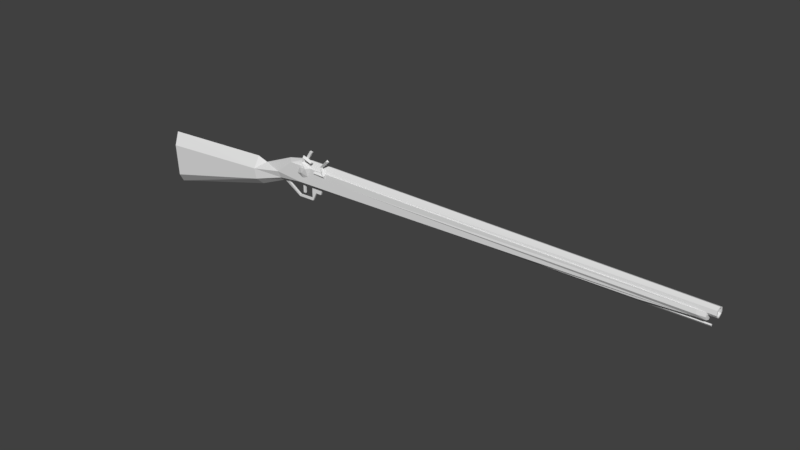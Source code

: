 # Source: rifle_antigo.blend  (saved by Blender 2.79.0; exported with 4.5.12 LTS)
import bpy
from mathutils import Matrix  # noqa: F401  (used for matrix-valued properties, if any)

bpy.ops.wm.read_factory_settings(use_empty=True)
scene = bpy.context.scene
scene.name = 'Scene'

# ---- collections
col_collection_1 = bpy.data.collections.new('Collection 1'); scene.collection.children.link(col_collection_1)

# ---- world
world_world = bpy.data.worlds.new('World'); scene.world = world_world
world_world.color = (0.05088, 0.05088, 0.05088)
world_world.use_sun_shadow = False
world_world.sun_shadow_jitter_overblur = 0.0
world_world.cycles.sampling_method = 'MANUAL'

# ---- meshes
me_plane = bpy.data.meshes.new('Plane')
me_plane.from_pydata([(-1.855, -1.723, -0.1018), (-2.766, -1.509, -0.1205), (-4.61, -1.041, -0.1164), (4.39, -1.879, -0.07262), (-0.8565, -1.889, -0.1018), (-2.28, -1.653, -0.06613), (4.537, -1.881, -0.07296), (-4.631, -1.554, -0.1254), (-2.018, -1.992, -0.1018), (-2.797, -1.672, -0.1246), (-1.663, -1.99, -0.08684), (4.653, -1.983, -0.07302), (4.535, -1.983, -0.07302), (-1.708, -2.043, -0.06099), (4.537, -1.927, -0.08698), (4.418, -1.927, -0.09837), (-1.832, -1.694, -0.01348), (-2.303, -1.76, -0.1018), (-2.26, -1.601, -3.85e-10), (-1.246, -1.989, -0.1018), (-1.025, -1.743, -0.1018), (3.669, -1.767, 0.0), (3.668, -1.824, -0.06267), (4.584, -1.815, 6.896e-10), (4.584, -1.78, -1.224e-09), (-2.174, -1.616, -0.01343), (-1.95, -1.43, -0.01343), (-1.941, -1.461, -0.01343), (-1.681, -1.437, -0.01343), (-1.692, -1.468, -0.01343), (-1.616, -1.574, -0.01343), (-1.689, -1.661, -0.01348), (-1.152, -1.709, -0.01366), (-1.872, -1.685, -0.01347), (-1.869, -1.68, 0.01347), (-1.152, -1.663, -0.01366), (-1.523, -1.574, -0.01343), (-1.492, -1.663, -0.01354), (4.653, -2.043, -0.06126), (4.653, -1.948, -0.05116), (4.54, -1.948, -0.05116), (4.418, -1.983, -0.08569), (4.584, -1.806, -0.01963), (4.653, -1.965, -0.04647), (4.653, -2.029, -0.041), (-0.2529, -1.989, -0.05901), (-0.2499, -2.054, 0.0), (-1.679, -1.989, -0.1018), (-1.869, -1.515, -0.01343), (-1.832, -1.515, -0.01343), (-4.67, -0.8736, 0.0), (-4.699, -1.737, 0.0), (-1.699, -1.768, 0.1018), (-2.766, -1.509, 0.1205), (-4.61, -1.041, 0.1164), (4.39, -1.879, 0.07262), (-2.28, -1.653, 0.06613), (4.537, -1.881, 0.07296), (-2.637, -1.784, 0.0), (-4.631, -1.554, 0.1254), (-2.018, -1.992, 0.1018), (-2.797, -1.672, 0.1246), (-1.663, -1.99, 0.08684), (4.653, -1.983, 0.07302), (4.535, -1.983, 0.07302), (-1.708, -2.043, 0.06099), (4.653, -2.072, 0.0), (4.653, -1.948, 0.05397), (4.537, -1.927, 0.08698), (4.418, -1.927, 0.09837), (-1.832, -1.694, 0.01348), (-1.768, -2.073, 0.0), (-2.121, -2.003, -1.61e-09), (-2.746, -1.396, 0.0), (-2.811, -1.839, 0.0), (-2.303, -1.76, 0.1018), (3.668, -1.824, 0.04184), (-2.174, -1.616, 0.01343), (-1.95, -1.43, 0.01343), (-1.941, -1.461, 0.01343), (-1.681, -1.437, 0.01343), (-1.692, -1.468, 0.01343), (-1.616, -1.574, 0.01343), (-1.689, -1.661, 0.01348), (-1.696, -1.697, 0.01348), (-1.152, -1.709, 0.01366), (-1.152, -1.663, 0.01366), (-1.523, -1.574, 0.01343), (-1.492, -1.663, 0.01354), (4.653, -2.043, 0.06126), (4.541, -1.918, 3.75e-10), (4.54, -1.948, 0.05383), (4.418, -1.983, 0.08569), (4.537, -1.851, -7.351e-10), (4.653, -2.052, 4.953e-10), (4.584, -1.806, 0.01662), (3.668, -1.802, 0.0), (4.379, -1.833, 0.0), (4.653, -1.965, 0.04703), (4.653, -2.029, 0.0404), (-0.2529, -1.989, 0.05901), (-1.679, -1.989, 0.1018), (-1.869, -1.515, 0.01343), (-1.832, -1.515, 0.01343), (-1.687, -1.871, 0.1302), (-1.73, -2.08, -0.1018), (-1.778, -2.066, -0.1018), (-1.749, -1.984, -0.1018), (-1.84, -1.964, -0.1018), (-1.635, -1.993, -0.1018), (-1.89, -1.861, -0.1018), (-1.685, -1.847, -0.1018), (-1.784, -1.808, -0.1018), (-1.718, -2.127, -0.1018), (-1.75, -2.175, -0.1018), (-1.593, -2.079, -0.1018), (-1.576, -2.12, -0.1018), (-1.545, -1.934, -0.1018), (-1.544, -1.976, -0.1018), (-1.356, -1.914, -0.1018), (-1.408, -1.972, -0.1018), (-1.33, -1.975, -0.1018), (-1.429, -2.082, -0.09478), (-1.386, -2.077, -0.09478), (-1.29, -2.227, -0.09478), (-1.253, -2.203, -0.09478), (-1.695, -2.079, -0.1018), (-1.731, -2.098, -0.1018), (-1.624, -2.271, -0.1018), (-1.581, -2.26, -0.1018), (-1.754, -2.073, -0.1439), (-1.696, -1.983, -0.1439), (-1.775, -1.901, -0.1439), (-1.731, -2.098, -0.07494), (-1.695, -2.079, -0.07494), (-1.734, -2.151, -0.1439), (-1.584, -2.1, -0.1439), (-1.545, -1.955, -0.1294), (-1.358, -1.953, -0.1294), (-1.397, -2.088, -0.1294), (-1.286, -2.205, -0.1294), (-1.624, -2.271, -0.07494), (-1.581, -2.26, -0.07494), (4.653, -1.918, 0.001404), (-0.2529, -1.96, 0.001128), (4.653, -1.935, 0.001404), (3.669, -1.794, -0.01963), (3.669, -1.799, 0.01662)], [], [(9, 1, 5, 17), (73, 18, 1), (74, 9, 58), (51, 7, 9, 74), (58, 8, 72), (8, 71, 72), (47, 19, 10), (15, 3, 6, 14), (58, 9, 17), (1, 2, 50, 73), (0, 5, 33), (41, 19, 4, 15), (24, 42, 21), (78, 26, 18), (71, 8, 13), (25, 5, 18), (25, 18, 26, 27), (27, 26, 28, 29), (29, 28, 30, 31), (32, 37, 35), (4, 20, 3, 15), (37, 32, 16), (30, 36, 37), (31, 30, 37), (85, 32, 35, 86), (85, 21, 32), (82, 30, 28, 80), (87, 36, 30, 82), (5, 1, 18), (88, 37, 36, 87), (80, 28, 26, 78), (96, 22, 146), (86, 35, 37, 88), (7, 51, 50), (23, 42, 24), (39, 40, 90), (38, 13, 10, 12), (19, 41, 12, 10), (71, 65, 60), (11, 12, 40, 39), (14, 40, 12), (6, 90, 40, 14), (90, 6, 93), (3, 97, 93, 6), (23, 96, 146, 42), (145, 143, 67, 98), (11, 39, 43), (63, 98, 67), (38, 11, 43, 44), (66, 94, 99, 89), (94, 44, 46), (44, 45, 46), (44, 43, 45), (96, 97, 3, 22), (32, 22, 3, 20), (22, 32, 21), (0, 20, 4), (4, 19, 47, 0), (5, 0, 17), (66, 38, 44, 94), (8, 47, 10), (47, 8, 17, 0), (33, 5, 25), (34, 33, 25, 77), (29, 81, 79, 27), (31, 83, 81, 29), (16, 70, 83, 31), (34, 102, 48, 33), (49, 103, 70, 16), (16, 33, 48, 49), (48, 102, 103, 49), (9, 7, 2, 1), (10, 13, 8), (16, 32, 20, 0), (8, 58, 17), (41, 15, 14), (14, 12, 41), (61, 75, 56, 53), (73, 53, 18), (74, 58, 61), (51, 74, 61, 59), (58, 72, 60), (60, 72, 71), (69, 68, 57, 55), (64, 92, 101, 62), (58, 75, 61), (53, 73, 50, 54), (52, 70, 34), (104, 69, 55, 52), (95, 24, 21), (77, 18, 56), (77, 79, 78, 18), (79, 81, 80, 78), (81, 83, 82, 80), (85, 86, 88), (84, 70, 52), (63, 64, 89), (84, 83, 70), (88, 83, 84), (82, 88, 87), (83, 88, 82), (27, 79, 77, 25), (56, 18, 53), (96, 147, 76), (50, 51, 59), (23, 24, 95), (67, 90, 91), (64, 62, 65, 89), (11, 38, 12), (63, 67, 91, 64), (68, 64, 91), (57, 68, 91, 90), (90, 93, 57), (55, 57, 93, 97), (23, 95, 147, 96), (145, 144, 45, 43), (89, 99, 98, 63), (71, 66, 89, 65), (94, 46, 99), (99, 46, 100), (99, 100, 98), (96, 76, 55, 97), (85, 52, 76), (76, 21, 85), (60, 62, 101), (60, 104, 75), (70, 103, 102, 34), (61, 53, 54, 59), (62, 60, 65), (84, 52, 85), (60, 75, 58), (92, 68, 69), (68, 92, 64), (75, 104, 52, 56), (101, 92, 69, 104), (52, 55, 76), (60, 101, 104), (56, 34, 77), (16, 0, 33), (56, 52, 34), (143, 39, 90), (13, 38, 66, 71), (119, 120, 121), (117, 119, 120, 118), (121, 120, 122, 123), (113, 115, 136, 135), (123, 125, 140, 139), (109, 105, 130, 131), (105, 113, 135, 130), (124, 140, 125), (106, 107, 131, 130), (117, 137, 118), (107, 108, 131), (120, 138, 139, 122), (118, 137, 138, 120), (110, 112, 132), (123, 139, 138, 121), (108, 110, 132), (115, 116, 136), (119, 138, 137, 117), (112, 111, 132), (116, 114, 135, 136), (121, 138, 119), (111, 109, 131, 132), (122, 139, 140, 124), (114, 106, 130, 135), (131, 108, 132), (115, 113, 114, 116), (114, 113, 105, 106), (109, 107, 106, 105), (128, 129, 142, 141), (127, 128, 141, 133), (126, 127, 133, 134), (126, 134, 142, 129), (141, 142, 134, 133), (128, 127, 126, 129), (124, 125, 123, 122), (31, 37, 16), (85, 88, 84), (2, 7, 50), (54, 50, 59), (98, 100, 144, 145), (43, 39, 143, 145), (67, 143, 90), (42, 146, 21), (146, 22, 21), (76, 147, 21), (147, 95, 21)])
_uv = me_plane.uv_layers.new(name='UVMap')
_uv.uv.foreach_set('vector', [0.3143, 0.2611, 0.3321, 0.2511, 0.362, 0.3084, 0.3486, 0.3159, 0.3504, 0.2416, 0.3704, 0.3045, 0.3321, 0.2511, 0.2929, 0.2754, 0.3143, 0.2611, 0.3106, 0.2892, 0.165, 0.09109, 0.1943, 0.08924, 0.3143, 0.2611, 0.2929, 0.2754, 0.3106, 0.2892, 0.3538, 0.3641, 0.3357, 0.3601, 0.3538, 0.3641, 0.3642, 0.4018, 0.3357, 0.3601, 0.3887, 0.3937, 0.4407, 0.434, 0.389, 0.3969, 0.9353, 0.8109, 0.9386, 0.8008, 0.9538, 0.8182, 0.9495, 0.8238, 0.3106, 0.2892, 0.3143, 0.2611, 0.3486, 0.3159, 0.3321, 0.2511, 0.2397, 0.05817, 0.2495, 0.03189, 0.3504, 0.2416, 0.39, 0.3543, 0.362, 0.3084, 0.3957, 0.344, 0.9287, 0.8183, 0.4407, 0.434, 0.4886, 0.4552, 0.9353, 0.8109, 0.2445, 0.9255, 0.242, 0.9288, 0.1446, 0.9239, 0.4107, 0.3088, 0.4092, 0.3118, 0.3704, 0.3045, 0.3642, 0.4018, 0.3538, 0.3641, 0.3783, 0.3995, 0.3769, 0.3134, 0.362, 0.3084, 0.3704, 0.3045, 0.3769, 0.3134, 0.3704, 0.3045, 0.4092, 0.3118, 0.4081, 0.3142, 0.4081, 0.3142, 0.4092, 0.3118, 0.4297, 0.3298, 0.4272, 0.3322, 0.4272, 0.3322, 0.4297, 0.3298, 0.4316, 0.3506, 0.4176, 0.3562, 0.4774, 0.4092, 0.4402, 0.3736, 0.4762, 0.4004, 0.4886, 0.4552, 0.483, 0.4275, 0.9386, 0.8008, 0.9353, 0.8109, 0.4402, 0.3736, 0.4774, 0.4092, 0.3999, 0.3475, 0.4316, 0.3506, 0.44, 0.3591, 0.4402, 0.3736, 0.4176, 0.3562, 0.4316, 0.3506, 0.4402, 0.3736, 0.4827, 0.4053, 0.4774, 0.4092, 0.4762, 0.4004, 0.4795, 0.3985, 0.4827, 0.4053, 0.8601, 0.7163, 0.4774, 0.4092, 0.4354, 0.3487, 0.4316, 0.3506, 0.4297, 0.3298, 0.4325, 0.3285, 0.4431, 0.358, 0.44, 0.3591, 0.4316, 0.3506, 0.4354, 0.3487, 0.362, 0.3084, 0.3321, 0.2511, 0.3704, 0.3045, 0.4446, 0.3711, 0.4402, 0.3736, 0.44, 0.3591, 0.4431, 0.358, 0.4325, 0.3285, 0.4297, 0.3298, 0.4092, 0.3118, 0.4107, 0.3088, 0.8619, 0.7192, 0.8562, 0.7243, 0.8594, 0.7192, 0.4795, 0.3985, 0.4762, 0.4004, 0.4402, 0.3736, 0.4446, 0.3711, 0.1943, 0.08924, 0.165, 0.09109, 0.2495, 0.03189, 0.2438, 0.9312, 0.242, 0.9288, 0.2445, 0.9255, 0.9649, 0.8488, 0.954, 0.8303, 0.9655, 0.8253, 0.9527, 0.8574, 0.3783, 0.3995, 0.389, 0.3969, 0.9454, 0.8346, 0.4407, 0.434, 0.9287, 0.8183, 0.9454, 0.8346, 0.389, 0.3969, 0.392, 0.4244, 0.3904, 0.4384, 0.3541, 0.4139, 0.959, 0.8516, 0.9454, 0.8346, 0.954, 0.8303, 0.9649, 0.8488, 0.9495, 0.8238, 0.954, 0.8303, 0.9454, 0.8346, 0.9538, 0.8182, 0.9655, 0.8253, 0.954, 0.8303, 0.9495, 0.8238, 0.9655, 0.8253, 0.9538, 0.8182, 0.9651, 0.8117, 0.9386, 0.8008, 0.9467, 0.79, 0.9651, 0.8117, 0.9538, 0.8182, 0.2438, 0.9312, 0.1445, 0.9312, 0.1445, 0.9289, 0.242, 0.9288, 0.842, 0.9742, 0.8387, 0.9753, 0.841, 0.9645, 0.8443, 0.964, 0.959, 0.8516, 0.9649, 0.8488, 0.9643, 0.8519, 0.8435, 0.9588, 0.8443, 0.964, 0.841, 0.9645, 0.9527, 0.8574, 0.959, 0.8516, 0.9643, 0.8519, 0.9561, 0.86, 0.86, 0.9468, 0.86, 0.9508, 0.8517, 0.9553, 0.8488, 0.9521, 0.4952, 0.873, 0.4953, 0.8815, 0.01281, 0.8777, 0.4953, 0.8815, 0.01253, 0.8864, 0.01281, 0.8777, 0.4953, 0.8815, 0.4953, 0.8899, 0.01253, 0.8864, 0.8619, 0.7192, 0.9467, 0.79, 0.9386, 0.8008, 0.8562, 0.7243, 0.4774, 0.4092, 0.8562, 0.7243, 0.9386, 0.8008, 0.483, 0.4275, 0.8562, 0.7243, 0.4774, 0.4092, 0.8601, 0.7163, 0.39, 0.3543, 0.483, 0.4275, 0.4886, 0.4552, 0.4886, 0.4552, 0.4407, 0.434, 0.3887, 0.3937, 0.39, 0.3543, 0.362, 0.3084, 0.39, 0.3543, 0.3486, 0.3159, 0.9479, 0.8694, 0.9527, 0.8574, 0.9561, 0.86, 0.9519, 0.8691, 0.3538, 0.3641, 0.3887, 0.3937, 0.389, 0.3969, 0.3887, 0.3937, 0.3538, 0.3641, 0.3486, 0.3159, 0.39, 0.3543, 0.3957, 0.344, 0.362, 0.3084, 0.3769, 0.3134, 0.3965, 0.3384, 0.3957, 0.344, 0.3769, 0.3134, 0.3818, 0.3168, 0.4272, 0.3322, 0.4235, 0.3324, 0.4067, 0.3168, 0.4081, 0.3142, 0.4176, 0.3562, 0.4165, 0.3513, 0.4235, 0.3324, 0.4272, 0.3322, 0.3999, 0.3475, 0.4038, 0.3463, 0.4165, 0.3513, 0.4176, 0.3562, 0.3965, 0.3384, 0.4041, 0.3273, 0.4047, 0.3311, 0.3957, 0.344, 0.4072, 0.3318, 0.4117, 0.3291, 0.4038, 0.3463, 0.3999, 0.3475, 0.3999, 0.3475, 0.3957, 0.344, 0.4047, 0.3311, 0.4072, 0.3318, 0.4047, 0.3311, 0.4041, 0.3271, 0.4117, 0.3289, 0.4072, 0.3318, 0.3143, 0.2611, 0.1943, 0.08924, 0.2397, 0.05817, 0.3321, 0.2511, 0.389, 0.3969, 0.3783, 0.3995, 0.3538, 0.3641, 0.3999, 0.3475, 0.4774, 0.4092, 0.483, 0.4275, 0.39, 0.3543, 0.3538, 0.3641, 0.3106, 0.2892, 0.3486, 0.3159, 0.9287, 0.8183, 0.9353, 0.8109, 0.9495, 0.8238, 0.9495, 0.8238, 0.9454, 0.8346, 0.9287, 0.8183, 0.2552, 0.3637, 0.3091, 0.4047, 0.3002, 0.4174, 0.2426, 0.3809, 0.2305, 0.399, 0.2426, 0.3809, 0.2945, 0.4274, 0.2728, 0.3429, 0.2853, 0.3632, 0.2552, 0.3637, 0.09534, 0.1867, 0.2728, 0.3429, 0.2552, 0.3637, 0.08985, 0.2172, 0.2853, 0.3632, 0.3511, 0.3953, 0.3541, 0.4139, 0.3541, 0.4139, 0.3511, 0.3953, 0.392, 0.4244, 0.7997, 0.9365, 0.8146, 0.9507, 0.809, 0.9556, 0.7889, 0.9409, 0.8258, 0.9457, 0.8073, 0.9288, 0.3846, 0.449, 0.3882, 0.4493, 0.2853, 0.3632, 0.3091, 0.4047, 0.2552, 0.3637, 0.2426, 0.3809, 0.2305, 0.399, 0.02313, 0.2681, 0.05184, 0.261, 0.3621, 0.4641, 0.3411, 0.4624, 0.3372, 0.4597, 0.3724, 0.4574, 0.7997, 0.9365, 0.7889, 0.9409, 0.3621, 0.4641, 0.3424, 0.9278, 0.3444, 0.931, 0.2448, 0.931, 0.3042, 0.434, 0.2945, 0.4274, 0.3002, 0.4174, 0.3042, 0.434, 0.3105, 0.471, 0.3069, 0.4728, 0.2945, 0.4274, 0.3105, 0.471, 0.3321, 0.4932, 0.3303, 0.4968, 0.3069, 0.4728, 0.3321, 0.4932, 0.3499, 0.4774, 0.3482, 0.4909, 0.3303, 0.4968, 0.2833, 0.9313, 0.2833, 0.9364, 0.2447, 0.9364, 0.3524, 0.4738, 0.3411, 0.4624, 0.3621, 0.4641, 0.8435, 0.9588, 0.8258, 0.9457, 0.8488, 0.9521, 0.3524, 0.4738, 0.3499, 0.4774, 0.3411, 0.4624, 0.366, 0.4942, 0.3499, 0.4774, 0.3524, 0.4738, 0.3974, 0.9239, 0.4148, 0.9239, 0.4061, 0.9301, 0.3499, 0.4774, 0.366, 0.4942, 0.3482, 0.4909, 0.4081, 0.3142, 0.4067, 0.3168, 0.3818, 0.3168, 0.3769, 0.3134, 0.3002, 0.4174, 0.2945, 0.4274, 0.2426, 0.3809, 0.7033, 0.8684, 0.7033, 0.8661, 0.7074, 0.8631, 0.02313, 0.2681, 0.09534, 0.1867, 0.08985, 0.2172, 0.3438, 0.9257, 0.3444, 0.931, 0.3424, 0.9278, 0.841, 0.9645, 0.8171, 0.9673, 0.8216, 0.9545, 0.8258, 0.9457, 0.3882, 0.4493, 0.3904, 0.4384, 0.8488, 0.9521, 0.959, 0.8516, 0.9527, 0.8574, 0.9454, 0.8346, 0.8435, 0.9588, 0.841, 0.9645, 0.8216, 0.9545, 0.8258, 0.9457, 0.8146, 0.9507, 0.8258, 0.9457, 0.8216, 0.9545, 0.809, 0.9556, 0.8146, 0.9507, 0.8216, 0.9545, 0.8171, 0.9673, 0.8171, 0.9673, 0.8029, 0.9679, 0.809, 0.9556, 0.7889, 0.9409, 0.809, 0.9556, 0.8029, 0.9679, 0.7786, 0.9499, 0.3438, 0.9257, 0.3424, 0.9278, 0.2448, 0.9258, 0.2447, 0.9239, 0.4953, 0.8983, 0.01253, 0.8948, 0.01253, 0.8864, 0.4953, 0.8899, 0.8488, 0.9521, 0.8517, 0.9553, 0.8443, 0.964, 0.8435, 0.9588, 0.392, 0.4244, 0.86, 0.9468, 0.8488, 0.9521, 0.3904, 0.4384, 0.4919, 0.9237, 0.01281, 0.9197, 0.492, 0.9153, 0.492, 0.9153, 0.01281, 0.9197, 0.01253, 0.9111, 0.492, 0.9153, 0.01253, 0.9111, 0.492, 0.9069, 0.7033, 0.8684, 0.7074, 0.8631, 0.7889, 0.9409, 0.7786, 0.9499, 0.3951, 0.5181, 0.3621, 0.4641, 0.7074, 0.8631, 0.7074, 0.8631, 0.6993, 0.8674, 0.3951, 0.5181, 0.3541, 0.4139, 0.3882, 0.4493, 0.3846, 0.449, 0.3541, 0.4139, 0.3724, 0.4574, 0.3091, 0.4047, 0.3411, 0.4624, 0.3247, 0.4765, 0.3217, 0.4732, 0.3372, 0.4597, 0.2552, 0.3637, 0.2426, 0.3809, 0.05184, 0.261, 0.08985, 0.2172, 0.3882, 0.4493, 0.3541, 0.4139, 0.3904, 0.4384, 0.3524, 0.4738, 0.3621, 0.4641, 0.3951, 0.5181, 0.3541, 0.4139, 0.3091, 0.4047, 0.2853, 0.3632, 0.8073, 0.9288, 0.8146, 0.9507, 0.7997, 0.9365, 0.8146, 0.9507, 0.8073, 0.9288, 0.8258, 0.9457, 0.3091, 0.4047, 0.3724, 0.4574, 0.3621, 0.4641, 0.3002, 0.4174, 0.3846, 0.449, 0.8073, 0.9288, 0.7997, 0.9365, 0.3724, 0.4574, 0.3621, 0.4641, 0.7889, 0.9409, 0.7074, 0.8631, 0.3541, 0.4139, 0.3846, 0.449, 0.3724, 0.4574, 0.3002, 0.4174, 0.3372, 0.4597, 0.3042, 0.434, 0.3999, 0.3475, 0.39, 0.3543, 0.3957, 0.344, 0.3002, 0.4174, 0.3621, 0.4641, 0.3372, 0.4597, 0.9753, 0.8458, 0.9649, 0.8488, 0.9655, 0.8253, 0.3783, 0.3995, 0.9527, 0.8574, 0.9479, 0.8694, 0.3642, 0.4018, 0.1442, 0.9375, 0.1354, 0.938, 0.1415, 0.9445, 0.1275, 0.9239, 0.1442, 0.9375, 0.1354, 0.938, 0.1242, 0.9272, 0.1415, 0.9445, 0.1354, 0.938, 0.1248, 0.9451, 0.1286, 0.9481, 0.02886, 0.9356, 0.01626, 0.9415, 0.01759, 0.9369, 0.02803, 0.9294, 0.09339, 0.9352, 0.07217, 0.9314, 0.07764, 0.9283, 0.09441, 0.9301, 0.04506, 0.9482, 0.03452, 0.9368, 0.03729, 0.9316, 0.04787, 0.9395, 0.03452, 0.9368, 0.02886, 0.9356, 0.02803, 0.9294, 0.03729, 0.9316, 0.0745, 0.9239, 0.07764, 0.9283, 0.07217, 0.9314, 0.03996, 0.9265, 0.04904, 0.9313, 0.04787, 0.9395, 0.03729, 0.9316, 0.124, 0.9282, 0.1199, 0.9276, 0.1195, 0.9239, 0.04904, 0.9313, 0.05719, 0.9239, 0.04787, 0.9395, 0.1091, 0.9336, 0.1083, 0.9409, 0.09441, 0.9301, 0.09794, 0.9255, 0.1195, 0.9239, 0.1199, 0.9276, 0.1083, 0.9409, 0.1091, 0.9336, 0.07075, 0.9241, 0.07192, 0.938, 0.06062, 0.9347, 0.09339, 0.9352, 0.09441, 0.9301, 0.1083, 0.9409, 0.1044, 0.9445, 0.05719, 0.9239, 0.07075, 0.9241, 0.06062, 0.9347, 0.01626, 0.9415, 0.01253, 0.9355, 0.01759, 0.9369, 0.112, 0.9447, 0.1083, 0.9409, 0.1199, 0.9276, 0.124, 0.9282, 0.07192, 0.938, 0.06347, 0.9474, 0.06062, 0.9347, 0.01253, 0.9355, 0.02713, 0.9239, 0.02803, 0.9294, 0.01759, 0.9369, 0.1044, 0.9445, 0.1083, 0.9409, 0.112, 0.9447, 0.06347, 0.9474, 0.04506, 0.9482, 0.04787, 0.9395, 0.06062, 0.9347, 0.09794, 0.9255, 0.09441, 0.9301, 0.07764, 0.9283, 0.0745, 0.9239, 0.02713, 0.9239, 0.03996, 0.9265, 0.03729, 0.9316, 0.02803, 0.9294, 0.04787, 0.9395, 0.05719, 0.9239, 0.06062, 0.9347, 0.3967, 0.9289, 0.3815, 0.928, 0.3764, 0.9239, 0.3972, 0.9239, 0.3764, 0.9239, 0.3815, 0.928, 0.3819, 0.9334, 0.3771, 0.9367, 0.3951, 0.9398, 0.3831, 0.9445, 0.3771, 0.9367, 0.3819, 0.9334, 0.3492, 0.9271, 0.3505, 0.9327, 0.3487, 0.9354, 0.3447, 0.9292, 0.3729, 0.928, 0.3492, 0.9271, 0.3493, 0.9239, 0.3731, 0.9249, 0.3699, 0.9321, 0.3729, 0.928, 0.3762, 0.9308, 0.3719, 0.9357, 0.3699, 0.9321, 0.3719, 0.9357, 0.3487, 0.9354, 0.3505, 0.9327, 0.3501, 0.9401, 0.3487, 0.9354, 0.3719, 0.9357, 0.3721, 0.9401, 0.3492, 0.9271, 0.3729, 0.928, 0.3699, 0.9321, 0.3505, 0.9327, 0.1242, 0.9678, 0.1292, 0.969, 0.1286, 0.9481, 0.1248, 0.9451, 0.4176, 0.3562, 0.4402, 0.3736, 0.3999, 0.3475, 0.3951, 0.5181, 0.366, 0.4942, 0.3524, 0.4738, 0.2397, 0.05817, 0.1943, 0.08924, 0.2495, 0.03189, 0.05184, 0.261, 0.02313, 0.2681, 0.08985, 0.2172, 0.492, 0.9069, 0.01253, 0.9111, 0.01253, 0.9028, 0.492, 0.8986, 0.9643, 0.8519, 0.9649, 0.8488, 0.9753, 0.8458, 0.9745, 0.849, 0.841, 0.9645, 0.8387, 0.9753, 0.8171, 0.9673, 0.242, 0.9288, 0.1445, 0.9289, 0.1446, 0.9239, 0.8594, 0.7192, 0.8562, 0.7243, 0.8601, 0.7163, 0.7074, 0.8631, 0.7033, 0.8661, 0.6993, 0.8674, 0.2448, 0.9258, 0.3424, 0.9278, 0.2448, 0.931])
_uv.active_render = True
_uv = me_plane.uv_layers.new(name='UVMap.001')
_uv.uv.foreach_set('vector', [0.6327, 0.9889, 0.6327, 0.9505, 0.4762, 0.9505, 0.4762, 0.9889, 0.7911, 0.9687, 0.6357, 0.9687, 0.7911, 0.9313, 0.4742, 0.3626, 0.4742, 0.3252, 0.4376, 0.3626, 0.8703, 0.001001, 0.7931, 0.001001, 0.7931, 0.3222, 0.8703, 0.3222, 0.9495, 0.8101, 0.9129, 0.9687, 0.9495, 0.9687, 0.5535, 0.4838, 0.5535, 0.406, 0.5169, 0.4838, 0.4742, 0.9717, 0.1604, 0.9788, 0.4742, 0.9788, 0.5535, 0.3646, 0.5357, 0.3646, 0.5357, 0.403, 0.5535, 0.403, 0.6327, 0.8071, 0.6327, 0.7293, 0.4772, 0.8071, 0.001001, 0.7263, 0.3158, 0.7263, 0.3158, 0.6475, 0.001001, 0.6475, 0.6357, 0.3222, 0.7119, 0.002002, 0.7119, 0.3222, 0.7911, 0.3222, 0.7911, 0.001001, 0.7139, 0.001001, 0.7139, 0.3222, 0.4742, 0.9889, 0.4742, 0.9818, 0.1604, 0.9889, 0.9921, 0.8071, 0.999, 0.8071, 0.999, 0.6485, 0.6327, 0.4838, 0.6327, 0.406, 0.5961, 0.4838, 0.4742, 0.3656, 0.4376, 0.403, 0.4742, 0.403, 0.7911, 0.999, 0.7911, 0.9808, 0.6347, 0.9808, 0.6347, 0.999, 0.8406, 0.8899, 0.8327, 0.8899, 0.8327, 0.9687, 0.8406, 0.9687, 0.1178, 0.7283, 0.1, 0.7283, 0.1, 0.8071, 0.1178, 0.8071, 0.9723, 0.9687, 0.9891, 0.8101, 0.9891, 0.9687, 0.4742, 0.8475, 0.4742, 0.8091, 0.1594, 0.8091, 0.1594, 0.8475, 0.7911, 0.8071, 0.7911, 0.6485, 0.6357, 0.8071, 0.3188, 0.3626, 0.3554, 0.3626, 0.3554, 0.3252, 0.4772, 0.4838, 0.5139, 0.4838, 0.5139, 0.406, 0.5139, 0.3646, 0.506, 0.3646, 0.506, 0.3828, 0.5139, 0.3828, 0.1594, 0.9778, 0.4732, 0.9707, 0.1594, 0.9707, 0.0188, 0.7283, 0.0109, 0.7283, 0.0109, 0.8071, 0.0188, 0.8071, 0.8505, 0.8899, 0.8426, 0.8899, 0.8426, 0.9283, 0.8505, 0.9283, 0.6327, 0.9485, 0.4772, 0.9485, 0.6327, 0.9111, 0.4148, 0.3242, 0.4069, 0.3242, 0.4069, 0.3626, 0.4148, 0.3626, 0.0089, 0.7283, 0.001001, 0.7283, 0.001001, 0.8071, 0.0089, 0.8071, 0.5367, 0.3424, 0.5436, 0.3252, 0.5436, 0.3424, 0.9495, 0.9889, 0.9495, 0.9808, 0.7931, 0.9808, 0.7931, 0.9889, 0.7119, 0.6455, 0.6357, 0.6455, 0.7119, 0.3252, 0.4872, 0.3727, 0.494, 0.3727, 0.494, 0.3656, 0.4346, 0.3252, 0.4346, 0.3626, 0.4178, 0.3626, 0.9495, 0.3222, 0.9495, 0.001001, 0.9119, 0.001001, 0.9119, 0.3222, 0.3178, 0.5647, 0.6327, 0.5647, 0.6327, 0.4858, 0.3178, 0.4858, 0.5931, 0.4838, 0.5565, 0.4838, 0.5931, 0.406, 0.5337, 0.403, 0.5337, 0.3646, 0.5159, 0.3646, 0.5159, 0.403, 0.5535, 0.3454, 0.5535, 0.3626, 0.5367, 0.3626, 0.5139, 0.3444, 0.4961, 0.3444, 0.4961, 0.3626, 0.5139, 0.3626, 0.3584, 0.4434, 0.3752, 0.406, 0.3752, 0.4434, 0.6327, 0.3242, 0.5951, 0.3242, 0.5951, 0.403, 0.6327, 0.403, 0.999, 0.3222, 0.999, 0.001001, 0.9911, 0.001001, 0.9911, 0.3222, 0.5039, 0.3646, 0.4961, 0.3646, 0.4961, 0.3828, 0.5039, 0.3828, 0.4841, 0.3757, 0.4772, 0.3828, 0.4841, 0.3828, 0.4841, 0.3656, 0.4841, 0.3727, 0.4772, 0.3727, 0.494, 0.403, 0.494, 0.3848, 0.4861, 0.3848, 0.4861, 0.403, 0.4841, 0.3848, 0.4762, 0.3848, 0.4762, 0.403, 0.4841, 0.403, 0.4742, 0.9687, 0.4742, 0.9515, 0.1604, 0.9687, 0.9099, 0.3252, 0.8733, 0.6455, 0.9099, 0.6455, 0.3158, 0.8909, 0.3158, 0.9081, 0.002002, 0.9081, 0.1594, 0.7667, 0.4742, 0.7667, 0.4742, 0.7283, 0.1594, 0.7283, 0.4742, 0.3222, 0.4742, 0.001001, 0.3178, 0.001001, 0.3178, 0.3222, 0.9099, 0.3222, 0.9099, 0.002002, 0.8733, 0.3222, 0.6347, 0.3212, 0.6347, 0.001001, 0.7109, 0.001001, 0.3158, 0.6455, 0.3158, 0.4858, 0.001001, 0.4858, 0.001001, 0.6455, 0.7911, 0.9283, 0.6357, 0.9283, 0.7911, 0.8909, 0.5139, 0.403, 0.5139, 0.3848, 0.506, 0.3848, 0.506, 0.403, 0.002002, 0.999, 0.1574, 0.999, 0.1574, 0.9919, 0.6327, 0.5667, 0.4762, 0.5667, 0.4762, 0.7263, 0.6327, 0.7263, 0.3188, 0.9485, 0.4742, 0.9111, 0.4742, 0.9485, 0.999, 0.8091, 0.9911, 0.8091, 0.9911, 0.9687, 0.999, 0.9687, 0.0386, 0.7283, 0.0307, 0.7283, 0.0307, 0.8071, 0.0386, 0.8071, 0.0287, 0.7283, 0.0208, 0.7283, 0.0208, 0.8071, 0.0287, 0.8071, 0.4049, 0.3242, 0.397, 0.3242, 0.397, 0.3626, 0.4049, 0.3626, 0.1376, 0.8071, 0.1376, 0.7283, 0.1297, 0.7283, 0.1297, 0.8071, 0.1277, 0.7283, 0.1198, 0.7283, 0.1198, 0.8071, 0.1277, 0.8071, 0.8307, 0.8091, 0.8129, 0.8091, 0.8129, 0.8879, 0.8307, 0.8879, 0.494, 0.3747, 0.4861, 0.3747, 0.4861, 0.3828, 0.494, 0.3828, 0.001001, 0.4838, 0.3158, 0.4838, 0.3158, 0.3242, 0.001001, 0.3242, 0.8733, 0.9687, 0.9099, 0.9687, 0.9099, 0.8101, 0.9891, 0.3222, 0.9891, 0.001001, 0.9515, 0.001001, 0.9515, 0.3222, 0.4742, 0.5677, 0.3188, 0.7263, 0.4742, 0.7263, 0.3782, 0.4838, 0.395, 0.4838, 0.395, 0.4464, 0.3188, 0.4838, 0.3356, 0.4838, 0.3356, 0.4464, 0.001001, 0.9889, 0.1574, 0.9889, 0.1574, 0.9505, 0.001001, 0.9505, 0.6347, 0.8899, 0.6347, 0.9273, 0.7901, 0.8899, 0.5555, 0.405, 0.5921, 0.405, 0.5555, 0.4828, 0.7911, 0.6455, 0.7911, 0.3242, 0.7139, 0.3242, 0.7139, 0.6455, 0.9119, 0.9677, 0.9119, 0.8091, 0.9485, 0.8091, 0.5951, 0.405, 0.6317, 0.405, 0.5951, 0.4828, 0.4346, 0.4434, 0.4346, 0.405, 0.4168, 0.405, 0.4168, 0.4434, 0.3158, 0.9485, 0.3158, 0.9303, 0.001001, 0.9303, 0.001001, 0.9485, 0.8703, 0.8071, 0.8703, 0.6485, 0.7941, 0.8071, 0.8703, 0.3242, 0.7931, 0.3242, 0.7931, 0.6455, 0.8703, 0.6455, 0.0584, 0.7293, 0.0584, 0.8071, 0.04161, 0.8071, 0.1594, 0.8071, 0.4742, 0.8071, 0.4742, 0.7687, 0.1594, 0.7687, 0.1594, 0.9879, 0.1594, 0.9808, 0.4732, 0.9808, 0.4366, 0.3616, 0.4366, 0.3242, 0.4732, 0.3242, 0.9891, 0.8071, 0.9891, 0.6475, 0.9713, 0.6475, 0.9713, 0.8071, 0.1574, 0.8071, 0.1574, 0.7283, 0.1495, 0.7283, 0.1495, 0.8071, 0.8109, 0.8879, 0.8109, 0.8091, 0.7931, 0.8091, 0.7931, 0.8879, 0.998, 0.6475, 0.9911, 0.6475, 0.9911, 0.8061, 0.4346, 0.403, 0.4346, 0.3656, 0.398, 0.403, 0.3752, 0.4838, 0.3752, 0.4464, 0.3584, 0.4838, 0.397, 0.3646, 0.4336, 0.3646, 0.397, 0.402, 0.0406, 0.8061, 0.0406, 0.7283, 0.0574, 0.7283, 0.4732, 0.3646, 0.4366, 0.402, 0.4366, 0.3646, 0.5128, 0.405, 0.4762, 0.4828, 0.4762, 0.405, 0.1475, 0.7283, 0.1396, 0.7283, 0.1396, 0.8071, 0.1475, 0.8071, 0.6347, 0.9303, 0.6347, 0.9677, 0.7901, 0.9303, 0.4831, 0.3646, 0.4762, 0.3646, 0.4762, 0.3717, 0.6347, 0.6445, 0.7109, 0.3242, 0.6347, 0.3242, 0.493, 0.3646, 0.4861, 0.3717, 0.4861, 0.3646, 0.4168, 0.3616, 0.4336, 0.3242, 0.4168, 0.3242, 0.4762, 0.8475, 0.7911, 0.8475, 0.7911, 0.8091, 0.4762, 0.8091, 0.3574, 0.4454, 0.3742, 0.4454, 0.3574, 0.4828, 0.4148, 0.405, 0.397, 0.405, 0.397, 0.4434, 0.4148, 0.4434, 0.4772, 0.3424, 0.494, 0.3252, 0.494, 0.3424, 0.494, 0.3444, 0.4762, 0.3444, 0.4762, 0.3626, 0.494, 0.3626, 0.3386, 0.4838, 0.3554, 0.4838, 0.3554, 0.4464, 0.5931, 0.403, 0.5931, 0.3242, 0.5555, 0.3242, 0.5555, 0.403, 0.999, 0.3242, 0.9911, 0.3242, 0.9911, 0.6455, 0.999, 0.6455, 0.001001, 0.9283, 0.3158, 0.9283, 0.3158, 0.9101, 0.001001, 0.9101, 0.5039, 0.3848, 0.4961, 0.3848, 0.4961, 0.403, 0.5039, 0.403, 0.9495, 0.6455, 0.9495, 0.3242, 0.9119, 0.3242, 0.9119, 0.6455, 0.1594, 0.9505, 0.4732, 0.9505, 0.1594, 0.9677, 0.8723, 0.6445, 0.8723, 0.3242, 0.9089, 0.3242, 0.001001, 0.9071, 0.3148, 0.8899, 0.001001, 0.8899, 0.6327, 0.9081, 0.6327, 0.8899, 0.3178, 0.8899, 0.3178, 0.9081, 0.3158, 0.3222, 0.002002, 0.3222, 0.3158, 0.002002, 0.8723, 0.001001, 0.9089, 0.001001, 0.8723, 0.3212, 0.1564, 0.9909, 0.001001, 0.998, 0.001001, 0.9909, 0.6347, 0.6475, 0.7901, 0.6475, 0.6347, 0.8061, 0.8703, 0.8879, 0.8703, 0.8091, 0.8525, 0.8091, 0.8525, 0.8879, 0.6327, 0.001001, 0.4762, 0.001001, 0.4762, 0.3222, 0.6327, 0.3222, 0.9881, 0.8091, 0.9713, 0.9677, 0.9713, 0.8091, 0.4762, 0.9101, 0.4762, 0.9475, 0.6317, 0.9101, 0.3178, 0.7253, 0.3178, 0.5667, 0.4732, 0.5667, 0.394, 0.4454, 0.3772, 0.4828, 0.3772, 0.4454, 0.3346, 0.4454, 0.3178, 0.4828, 0.3178, 0.4454, 0.1594, 0.8879, 0.4742, 0.8879, 0.4742, 0.8495, 0.1594, 0.8495, 0.9891, 0.6455, 0.9891, 0.3242, 0.9515, 0.3242, 0.9515, 0.6455, 0.001001, 0.3212, 0.3148, 0.001001, 0.001001, 0.001001, 0.8723, 0.9677, 0.8723, 0.8091, 0.9089, 0.8091, 0.3178, 0.9475, 0.4732, 0.9101, 0.3178, 0.9101, 0.3376, 0.4454, 0.3376, 0.4828, 0.3544, 0.4454, 0.7931, 0.8061, 0.8693, 0.6475, 0.7931, 0.6475, 0.395, 0.4434, 0.3782, 0.4434, 0.395, 0.406, 0.4762, 0.8879, 0.7911, 0.8879, 0.7911, 0.8495, 0.4762, 0.8495, 0.3574, 0.405, 0.3574, 0.4424, 0.3742, 0.405, 0.8505, 0.8879, 0.8505, 0.8091, 0.8327, 0.8091, 0.8327, 0.8879, 0.4742, 0.405, 0.4564, 0.405, 0.4564, 0.4434, 0.4742, 0.4434, 0.4544, 0.4434, 0.4544, 0.405, 0.4366, 0.405, 0.4366, 0.4434, 0.1178, 0.8879, 0.1178, 0.8091, 0.1, 0.8091, 0.1, 0.8879, 0.4346, 0.4838, 0.4346, 0.4454, 0.4168, 0.4454, 0.4168, 0.4838, 0.5139, 0.3242, 0.4961, 0.3242, 0.4961, 0.3424, 0.5139, 0.3424, 0.5337, 0.3626, 0.5169, 0.3626, 0.5337, 0.3454, 0.4148, 0.4838, 0.4148, 0.4454, 0.397, 0.4454, 0.397, 0.4838, 0.4762, 0.3818, 0.4762, 0.3747, 0.4831, 0.3747, 0.3178, 0.3242, 0.3178, 0.3616, 0.3544, 0.3242, 0.4742, 0.4454, 0.4564, 0.4454, 0.4564, 0.4838, 0.4742, 0.4838, 0.09801, 0.8091, 0.08021, 0.8091, 0.08021, 0.8879, 0.09801, 0.8879, 0.395, 0.3252, 0.395, 0.3626, 0.3584, 0.3626, 0.4544, 0.4454, 0.4366, 0.4454, 0.4366, 0.4838, 0.4544, 0.4838, 0.3554, 0.403, 0.3554, 0.3656, 0.3188, 0.403, 0.5327, 0.3444, 0.5159, 0.3444, 0.5159, 0.3616, 0.1574, 0.8091, 0.1396, 0.8091, 0.1396, 0.8879, 0.1574, 0.8879, 0.3574, 0.3242, 0.3574, 0.3616, 0.394, 0.3242, 0.1376, 0.8879, 0.1376, 0.8091, 0.1198, 0.8091, 0.1198, 0.8879, 0.5525, 0.3444, 0.5357, 0.3444, 0.5357, 0.3616, 0.8307, 0.8899, 0.7931, 0.8899, 0.7931, 0.9283, 0.8307, 0.9283, 0.0386, 0.8091, 0.0208, 0.8091, 0.0208, 0.8879, 0.0386, 0.8879, 0.3554, 0.4434, 0.3554, 0.405, 0.3376, 0.405, 0.3376, 0.4434, 0.3178, 0.402, 0.3544, 0.3646, 0.3178, 0.3646, 0.0188, 0.8879, 0.0188, 0.8091, 0.001001, 0.8091, 0.001001, 0.8879, 0.3356, 0.405, 0.3178, 0.405, 0.3178, 0.4434, 0.3356, 0.4434, 0.395, 0.3646, 0.3574, 0.3646, 0.3574, 0.403, 0.395, 0.403, 0.5337, 0.3424, 0.5337, 0.3242, 0.5258, 0.3242, 0.5258, 0.3424, 0.09801, 0.8071, 0.09801, 0.7283, 0.09011, 0.7283, 0.09011, 0.8071, 0.5238, 0.3424, 0.5238, 0.3242, 0.5159, 0.3242, 0.5159, 0.3424, 0.08811, 0.7283, 0.08021, 0.7283, 0.08021, 0.8071, 0.08811, 0.8071, 0.07821, 0.8091, 0.06041, 0.8091, 0.06041, 0.8879, 0.07821, 0.8879, 0.0584, 0.8879, 0.0584, 0.8091, 0.0406, 0.8091, 0.0406, 0.8879, 0.07821, 0.7283, 0.06041, 0.7283, 0.06041, 0.8071, 0.07821, 0.8071, 0.5159, 0.405, 0.5159, 0.4828, 0.5525, 0.405, 0.6317, 0.7283, 0.4762, 0.7283, 0.4762, 0.8061, 0.9495, 0.8071, 0.9495, 0.6485, 0.8733, 0.8071, 0.8723, 0.6475, 0.9485, 0.6475, 0.8723, 0.8061, 0.9693, 0.9687, 0.9693, 0.6475, 0.9515, 0.6475, 0.9515, 0.9687, 0.5535, 0.3242, 0.5456, 0.3242, 0.5456, 0.3424, 0.5535, 0.3424, 0.394, 0.405, 0.3772, 0.405, 0.3772, 0.4424, 0.6357, 0.9788, 0.9495, 0.9788, 0.9495, 0.9717, 0.5357, 0.3242, 0.5357, 0.3414, 0.5426, 0.3242, 0.493, 0.3242, 0.4762, 0.3242, 0.4762, 0.3414, 0.6347, 0.9707, 0.9485, 0.9707, 0.6347, 0.9778])
me_plane.use_remesh_preserve_volume = False
me_plane.use_remesh_preserve_attributes = False
me_plane.use_mirror_vertex_groups = False
me_plane.update()

# ---- objects
ob_plane = bpy.data.objects.new('Plane', me_plane)

# ---- transforms, parenting, visibility, modifiers, constraints
ob_plane.location = (0.0, 0.0, 0.0)
ob_plane.rotation_euler = (-1.571, -0.0, 0.0)
ob_plane.lineart.crease_threshold = 0.0

# ---- collection membership
col_collection_1.objects.link(ob_plane)

# ---- scene / render settings (as saved in the file)
scene.frame_start = 1; scene.frame_end = 250; scene.frame_set(1)
scene.render.engine = 'BLENDER_EEVEE_NEXT'
scene.render.resolution_percentage = 50
scene.render.dither_intensity = 0.0
scene.cycles.use_denoising = False
scene.cycles.samples = 128
scene.cycles.sampling_pattern = 'TABULATED_SOBOL'
scene.cycles.use_adaptive_sampling = False
scene.cycles.use_light_tree = False
scene.cycles.blur_glossy = 0.0
scene.cycles.sample_clamp_indirect = 0.0
scene.view_settings.view_transform = 'Standard'
bpy.context.view_layer.update()

# ---- added for rendering (the .blend has no active camera and no usable light): camera, sun
cam_auto = bpy.data.cameras.new('AutoCamera')
cam_auto.lens = 50.0
cam_auto.sensor_width = 36.0
cam_auto.clip_end = 1000.0
ob_auto_camera = bpy.data.objects.new('AutoCamera', cam_auto)
scene.collection.objects.link(ob_auto_camera)
ob_auto_camera.location = (8.72928, -10.5099, 8.57435)
ob_auto_camera.rotation_euler = (1.09748, -7.21219e-08, 0.694738)
scene.camera = ob_auto_camera
light_auto_sun = bpy.data.lights.new('AutoSun', 'SUN')
light_auto_sun.energy = 3.0
light_auto_sun.angle = 0.0523599
ob_auto_sun = bpy.data.objects.new('AutoSun', light_auto_sun)
scene.collection.objects.link(ob_auto_sun)
ob_auto_sun.rotation_euler = (0.872665, 0.174533, 0.523599)
bpy.context.view_layer.update()
